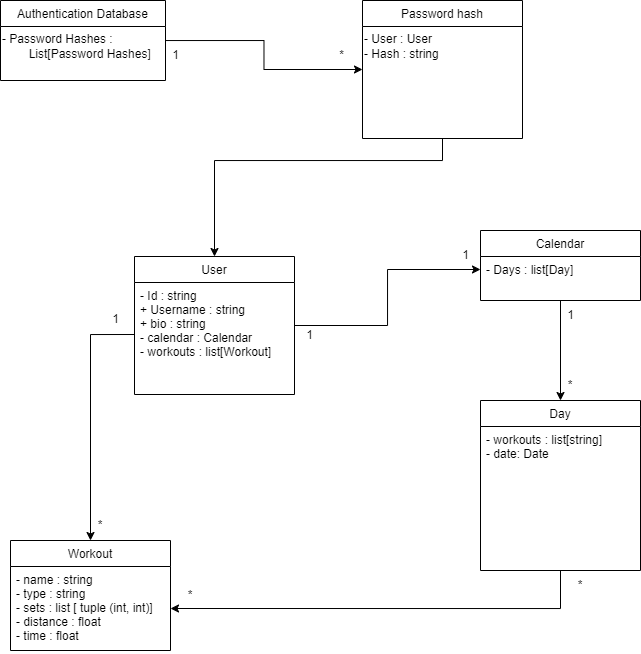

The diagram above was exported from draw.io. Its source (the exported page's mxGraphModel, read from the mxfile embedded in the PNG):
<mxGraphModel dx="1714" dy="887" grid="1" gridSize="10" guides="1" tooltips="1" connect="1" arrows="1" fold="1" page="1" pageScale="1" pageWidth="827" pageHeight="1169" math="0" shadow="0">
  <root>
    <mxCell id="WIyWlLk6GJQsqaUBKTNV-0" />
    <mxCell id="WIyWlLk6GJQsqaUBKTNV-1" parent="WIyWlLk6GJQsqaUBKTNV-0" />
    <mxCell id="axHMJbrkirErHYUMDOFP-30" style="edgeStyle=orthogonalEdgeStyle;rounded=0;orthogonalLoop=1;jettySize=auto;html=1;entryX=0.5;entryY=0;entryDx=0;entryDy=0;exitX=0;exitY=0.5;exitDx=0;exitDy=0;" edge="1" parent="WIyWlLk6GJQsqaUBKTNV-1" source="zkfFHV4jXpPFQw0GAbJ--1" target="zkfFHV4jXpPFQw0GAbJ--6">
      <mxGeometry relative="1" as="geometry" />
    </mxCell>
    <mxCell id="zkfFHV4jXpPFQw0GAbJ--0" value="User" style="swimlane;fontStyle=0;align=center;verticalAlign=top;childLayout=stackLayout;horizontal=1;startSize=26;horizontalStack=0;resizeParent=1;resizeLast=0;collapsible=1;marginBottom=0;rounded=0;shadow=0;strokeWidth=1;" parent="WIyWlLk6GJQsqaUBKTNV-1" vertex="1">
      <mxGeometry x="222" y="376" width="160" height="138" as="geometry">
        <mxRectangle x="230" y="140" width="160" height="26" as="alternateBounds" />
      </mxGeometry>
    </mxCell>
    <mxCell id="zkfFHV4jXpPFQw0GAbJ--1" value="- Id : string&#10;+ Username : string&#10;+ bio : string&#10;- calendar : Calendar&#10;- workouts : list[Workout]" style="text;align=left;verticalAlign=top;spacingLeft=4;spacingRight=4;overflow=hidden;rotatable=0;points=[[0,0.5],[1,0.5]];portConstraint=eastwest;" parent="zkfFHV4jXpPFQw0GAbJ--0" vertex="1">
      <mxGeometry y="26" width="160" height="104" as="geometry" />
    </mxCell>
    <mxCell id="zkfFHV4jXpPFQw0GAbJ--6" value="Workout" style="swimlane;fontStyle=0;align=center;verticalAlign=top;childLayout=stackLayout;horizontal=1;startSize=26;horizontalStack=0;resizeParent=1;resizeLast=0;collapsible=1;marginBottom=0;rounded=0;shadow=0;strokeWidth=1;" parent="WIyWlLk6GJQsqaUBKTNV-1" vertex="1">
      <mxGeometry x="98" y="660" width="160" height="110" as="geometry">
        <mxRectangle x="130" y="380" width="160" height="26" as="alternateBounds" />
      </mxGeometry>
    </mxCell>
    <mxCell id="zkfFHV4jXpPFQw0GAbJ--8" value="- name : string&#10;- type : string&#10;- sets : list [ tuple (int, int)]&#10;- distance : float&#10;- time : float&#10;" style="text;align=left;verticalAlign=top;spacingLeft=4;spacingRight=4;overflow=hidden;rotatable=0;points=[[0,0.5],[1,0.5]];portConstraint=eastwest;rounded=0;shadow=0;html=0;" parent="zkfFHV4jXpPFQw0GAbJ--6" vertex="1">
      <mxGeometry y="26" width="160" height="84" as="geometry" />
    </mxCell>
    <mxCell id="axHMJbrkirErHYUMDOFP-25" style="edgeStyle=orthogonalEdgeStyle;rounded=0;orthogonalLoop=1;jettySize=auto;html=1;entryX=0.5;entryY=0;entryDx=0;entryDy=0;" edge="1" parent="WIyWlLk6GJQsqaUBKTNV-1" source="zkfFHV4jXpPFQw0GAbJ--13" target="axHMJbrkirErHYUMDOFP-12">
      <mxGeometry relative="1" as="geometry" />
    </mxCell>
    <mxCell id="zkfFHV4jXpPFQw0GAbJ--13" value="Calendar" style="swimlane;fontStyle=0;align=center;verticalAlign=top;childLayout=stackLayout;horizontal=1;startSize=26;horizontalStack=0;resizeParent=1;resizeLast=0;collapsible=1;marginBottom=0;rounded=0;shadow=0;strokeWidth=1;" parent="WIyWlLk6GJQsqaUBKTNV-1" vertex="1">
      <mxGeometry x="568" y="350" width="160" height="70" as="geometry">
        <mxRectangle x="340" y="380" width="170" height="26" as="alternateBounds" />
      </mxGeometry>
    </mxCell>
    <mxCell id="zkfFHV4jXpPFQw0GAbJ--14" value="- Days : list[Day]" style="text;align=left;verticalAlign=top;spacingLeft=4;spacingRight=4;overflow=hidden;rotatable=0;points=[[0,0.5],[1,0.5]];portConstraint=eastwest;" parent="zkfFHV4jXpPFQw0GAbJ--13" vertex="1">
      <mxGeometry y="26" width="160" height="26" as="geometry" />
    </mxCell>
    <mxCell id="axHMJbrkirErHYUMDOFP-29" style="edgeStyle=orthogonalEdgeStyle;rounded=0;orthogonalLoop=1;jettySize=auto;html=1;entryX=1;entryY=0.5;entryDx=0;entryDy=0;exitX=0.5;exitY=1;exitDx=0;exitDy=0;" edge="1" parent="WIyWlLk6GJQsqaUBKTNV-1" source="axHMJbrkirErHYUMDOFP-12" target="zkfFHV4jXpPFQw0GAbJ--8">
      <mxGeometry relative="1" as="geometry" />
    </mxCell>
    <mxCell id="axHMJbrkirErHYUMDOFP-12" value="Day" style="swimlane;fontStyle=0;align=center;verticalAlign=top;childLayout=stackLayout;horizontal=1;startSize=26;horizontalStack=0;resizeParent=1;resizeLast=0;collapsible=1;marginBottom=0;rounded=0;shadow=0;strokeWidth=1;" vertex="1" parent="WIyWlLk6GJQsqaUBKTNV-1">
      <mxGeometry x="568" y="520" width="160" height="170" as="geometry">
        <mxRectangle x="130" y="380" width="160" height="26" as="alternateBounds" />
      </mxGeometry>
    </mxCell>
    <mxCell id="axHMJbrkirErHYUMDOFP-13" value="- workouts : list[string]&#10;- date: Date" style="text;align=left;verticalAlign=top;spacingLeft=4;spacingRight=4;overflow=hidden;rotatable=0;points=[[0,0.5],[1,0.5]];portConstraint=eastwest;" vertex="1" parent="axHMJbrkirErHYUMDOFP-12">
      <mxGeometry y="26" width="160" height="34" as="geometry" />
    </mxCell>
    <mxCell id="axHMJbrkirErHYUMDOFP-28" style="edgeStyle=orthogonalEdgeStyle;rounded=0;orthogonalLoop=1;jettySize=auto;html=1;entryX=0;entryY=0.5;entryDx=0;entryDy=0;" edge="1" parent="WIyWlLk6GJQsqaUBKTNV-1" source="zkfFHV4jXpPFQw0GAbJ--0" target="zkfFHV4jXpPFQw0GAbJ--14">
      <mxGeometry relative="1" as="geometry" />
    </mxCell>
    <mxCell id="axHMJbrkirErHYUMDOFP-31" value="*" style="text;html=1;align=center;verticalAlign=middle;whiteSpace=wrap;rounded=0;" vertex="1" parent="WIyWlLk6GJQsqaUBKTNV-1">
      <mxGeometry x="158" y="630" width="60" height="30" as="geometry" />
    </mxCell>
    <mxCell id="axHMJbrkirErHYUMDOFP-34" value="*" style="text;html=1;align=center;verticalAlign=middle;whiteSpace=wrap;rounded=0;" vertex="1" parent="WIyWlLk6GJQsqaUBKTNV-1">
      <mxGeometry x="628" y="490" width="60" height="30" as="geometry" />
    </mxCell>
    <mxCell id="axHMJbrkirErHYUMDOFP-35" value="*" style="text;html=1;align=center;verticalAlign=middle;whiteSpace=wrap;rounded=0;" vertex="1" parent="WIyWlLk6GJQsqaUBKTNV-1">
      <mxGeometry x="248" y="700" width="60" height="30" as="geometry" />
    </mxCell>
    <mxCell id="axHMJbrkirErHYUMDOFP-36" value="*" style="text;html=1;align=center;verticalAlign=middle;whiteSpace=wrap;rounded=0;" vertex="1" parent="WIyWlLk6GJQsqaUBKTNV-1">
      <mxGeometry x="638" y="690" width="60" height="30" as="geometry" />
    </mxCell>
    <mxCell id="axHMJbrkirErHYUMDOFP-37" value="1" style="text;html=1;align=center;verticalAlign=middle;resizable=0;points=[];autosize=1;strokeColor=none;fillColor=none;" vertex="1" parent="WIyWlLk6GJQsqaUBKTNV-1">
      <mxGeometry x="188" y="424" width="30" height="30" as="geometry" />
    </mxCell>
    <mxCell id="axHMJbrkirErHYUMDOFP-38" value="1" style="text;html=1;align=center;verticalAlign=middle;resizable=0;points=[];autosize=1;strokeColor=none;fillColor=none;" vertex="1" parent="WIyWlLk6GJQsqaUBKTNV-1">
      <mxGeometry x="382" y="440" width="30" height="30" as="geometry" />
    </mxCell>
    <mxCell id="axHMJbrkirErHYUMDOFP-39" value="1" style="text;html=1;align=center;verticalAlign=middle;resizable=0;points=[];autosize=1;strokeColor=none;fillColor=none;" vertex="1" parent="WIyWlLk6GJQsqaUBKTNV-1">
      <mxGeometry x="538" y="360" width="30" height="30" as="geometry" />
    </mxCell>
    <mxCell id="axHMJbrkirErHYUMDOFP-40" value="1" style="text;html=1;align=center;verticalAlign=middle;resizable=0;points=[];autosize=1;strokeColor=none;fillColor=none;" vertex="1" parent="WIyWlLk6GJQsqaUBKTNV-1">
      <mxGeometry x="643" y="420" width="30" height="30" as="geometry" />
    </mxCell>
    <mxCell id="axHMJbrkirErHYUMDOFP-50" style="edgeStyle=orthogonalEdgeStyle;rounded=0;orthogonalLoop=1;jettySize=auto;html=1;entryX=0;entryY=0.5;entryDx=0;entryDy=0;" edge="1" parent="WIyWlLk6GJQsqaUBKTNV-1" source="axHMJbrkirErHYUMDOFP-44" target="axHMJbrkirErHYUMDOFP-46">
      <mxGeometry relative="1" as="geometry" />
    </mxCell>
    <mxCell id="axHMJbrkirErHYUMDOFP-44" value="Authentication Database" style="swimlane;fontStyle=0;align=center;verticalAlign=top;childLayout=stackLayout;horizontal=1;startSize=26;horizontalStack=0;resizeParent=1;resizeLast=0;collapsible=1;marginBottom=0;rounded=0;shadow=0;strokeWidth=1;" vertex="1" parent="WIyWlLk6GJQsqaUBKTNV-1">
      <mxGeometry x="88" y="120" width="165" height="80" as="geometry">
        <mxRectangle x="230" y="140" width="160" height="26" as="alternateBounds" />
      </mxGeometry>
    </mxCell>
    <mxCell id="axHMJbrkirErHYUMDOFP-55" value="- Password Hashes :&amp;nbsp;&lt;div&gt;&lt;span style=&quot;white-space: pre;&quot;&gt;&#09;&lt;/span&gt;List[Password Hashes]&lt;/div&gt;" style="text;html=1;align=left;verticalAlign=middle;resizable=0;points=[];autosize=1;strokeColor=none;fillColor=none;" vertex="1" parent="axHMJbrkirErHYUMDOFP-44">
      <mxGeometry y="26" width="165" height="40" as="geometry" />
    </mxCell>
    <mxCell id="axHMJbrkirErHYUMDOFP-53" style="edgeStyle=orthogonalEdgeStyle;rounded=0;orthogonalLoop=1;jettySize=auto;html=1;entryX=0.5;entryY=0;entryDx=0;entryDy=0;" edge="1" parent="WIyWlLk6GJQsqaUBKTNV-1" source="axHMJbrkirErHYUMDOFP-46" target="zkfFHV4jXpPFQw0GAbJ--0">
      <mxGeometry relative="1" as="geometry">
        <Array as="points">
          <mxPoint x="530" y="280" />
          <mxPoint x="302" y="280" />
        </Array>
      </mxGeometry>
    </mxCell>
    <mxCell id="axHMJbrkirErHYUMDOFP-46" value="Password hash" style="swimlane;fontStyle=0;align=center;verticalAlign=top;childLayout=stackLayout;horizontal=1;startSize=26;horizontalStack=0;resizeParent=1;resizeLast=0;collapsible=1;marginBottom=0;rounded=0;shadow=0;strokeWidth=1;" vertex="1" parent="WIyWlLk6GJQsqaUBKTNV-1">
      <mxGeometry x="450" y="120" width="160" height="138" as="geometry">
        <mxRectangle x="230" y="140" width="160" height="26" as="alternateBounds" />
      </mxGeometry>
    </mxCell>
    <mxCell id="axHMJbrkirErHYUMDOFP-49" value="- User : User&lt;div&gt;- Hash : string&lt;/div&gt;" style="text;html=1;align=left;verticalAlign=middle;resizable=0;points=[];autosize=1;strokeColor=none;fillColor=none;" vertex="1" parent="axHMJbrkirErHYUMDOFP-46">
      <mxGeometry y="26" width="160" height="40" as="geometry" />
    </mxCell>
    <mxCell id="axHMJbrkirErHYUMDOFP-51" value="1" style="text;html=1;align=center;verticalAlign=middle;resizable=0;points=[];autosize=1;strokeColor=none;fillColor=none;" vertex="1" parent="WIyWlLk6GJQsqaUBKTNV-1">
      <mxGeometry x="248" y="160" width="30" height="30" as="geometry" />
    </mxCell>
    <mxCell id="axHMJbrkirErHYUMDOFP-52" value="*" style="text;html=1;align=center;verticalAlign=middle;resizable=0;points=[];autosize=1;strokeColor=none;fillColor=none;" vertex="1" parent="WIyWlLk6GJQsqaUBKTNV-1">
      <mxGeometry x="414" y="160" width="30" height="30" as="geometry" />
    </mxCell>
  </root>
</mxGraphModel>